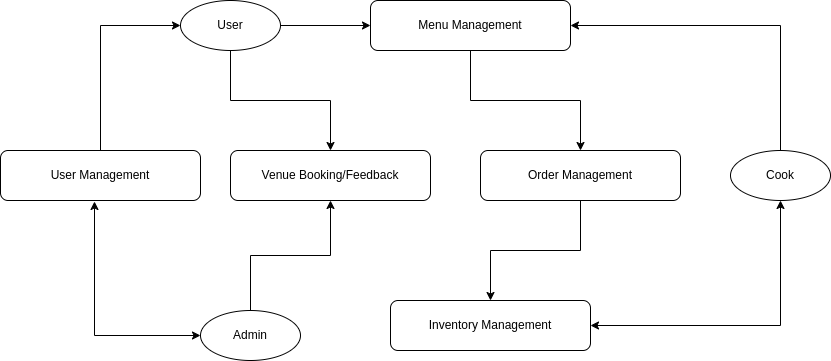

The diagram above was exported from draw.io. Its source (the exported page's mxGraphModel, read from the mxfile embedded in the PNG):
<mxGraphModel dx="2261" dy="792" grid="1" gridSize="10" guides="1" tooltips="1" connect="1" arrows="1" fold="1" page="1" pageScale="1" pageWidth="827" pageHeight="1169" math="0" shadow="0">
  <root>
    <mxCell id="0" />
    <mxCell id="1" parent="0" />
    <mxCell id="gG5xdHv-eepn5QMREOGy-21" style="edgeStyle=orthogonalEdgeStyle;rounded=0;orthogonalLoop=1;jettySize=auto;html=1;entryX=0;entryY=0.5;entryDx=0;entryDy=0;" edge="1" parent="1" source="2" target="6">
      <mxGeometry relative="1" as="geometry" />
    </mxCell>
    <mxCell id="gG5xdHv-eepn5QMREOGy-29" style="edgeStyle=orthogonalEdgeStyle;rounded=0;orthogonalLoop=1;jettySize=auto;html=1;" edge="1" parent="1" source="2" target="9">
      <mxGeometry relative="1" as="geometry" />
    </mxCell>
    <mxCell id="2" value="User" style="shape=ellipse;whiteSpace=wrap;html=1;" parent="1" vertex="1">
      <mxGeometry x="60" y="320" width="100" height="50" as="geometry" />
    </mxCell>
    <mxCell id="gG5xdHv-eepn5QMREOGy-30" style="edgeStyle=orthogonalEdgeStyle;rounded=0;orthogonalLoop=1;jettySize=auto;html=1;entryX=0.5;entryY=1;entryDx=0;entryDy=0;" edge="1" parent="1" source="3" target="9">
      <mxGeometry relative="1" as="geometry" />
    </mxCell>
    <mxCell id="3" value="Admin" style="shape=ellipse;whiteSpace=wrap;html=1;" parent="1" vertex="1">
      <mxGeometry x="80" y="630" width="100" height="50" as="geometry" />
    </mxCell>
    <mxCell id="gG5xdHv-eepn5QMREOGy-27" style="edgeStyle=orthogonalEdgeStyle;rounded=0;orthogonalLoop=1;jettySize=auto;html=1;entryX=1;entryY=0.5;entryDx=0;entryDy=0;" edge="1" parent="1" source="4" target="6">
      <mxGeometry relative="1" as="geometry">
        <Array as="points">
          <mxPoint x="660" y="345" />
        </Array>
      </mxGeometry>
    </mxCell>
    <mxCell id="4" value="Cook" style="shape=ellipse;whiteSpace=wrap;html=1;" parent="1" vertex="1">
      <mxGeometry x="610" y="470" width="100" height="50" as="geometry" />
    </mxCell>
    <mxCell id="gG5xdHv-eepn5QMREOGy-20" style="edgeStyle=orthogonalEdgeStyle;rounded=0;orthogonalLoop=1;jettySize=auto;html=1;entryX=0;entryY=0.5;entryDx=0;entryDy=0;" edge="1" parent="1" source="5" target="2">
      <mxGeometry relative="1" as="geometry" />
    </mxCell>
    <mxCell id="5" value="User Management" style="rounded=1;whiteSpace=wrap;html=1;" parent="1" vertex="1">
      <mxGeometry x="-120" y="470" width="200" height="50" as="geometry" />
    </mxCell>
    <mxCell id="gG5xdHv-eepn5QMREOGy-22" value="" style="edgeStyle=orthogonalEdgeStyle;rounded=0;orthogonalLoop=1;jettySize=auto;html=1;" edge="1" parent="1" source="6" target="7">
      <mxGeometry relative="1" as="geometry" />
    </mxCell>
    <mxCell id="6" value="Menu Management" style="rounded=1;whiteSpace=wrap;html=1;" parent="1" vertex="1">
      <mxGeometry x="250" y="320" width="200" height="50" as="geometry" />
    </mxCell>
    <mxCell id="gG5xdHv-eepn5QMREOGy-23" style="edgeStyle=orthogonalEdgeStyle;rounded=0;orthogonalLoop=1;jettySize=auto;html=1;" edge="1" parent="1" source="7" target="8">
      <mxGeometry relative="1" as="geometry" />
    </mxCell>
    <mxCell id="7" value="Order Management" style="rounded=1;whiteSpace=wrap;html=1;" parent="1" vertex="1">
      <mxGeometry x="360" y="470" width="200" height="50" as="geometry" />
    </mxCell>
    <mxCell id="8" value="Inventory Management" style="rounded=1;whiteSpace=wrap;html=1;" parent="1" vertex="1">
      <mxGeometry x="270" y="620" width="200" height="50" as="geometry" />
    </mxCell>
    <mxCell id="9" value="Venue Booking/Feedback" style="rounded=1;whiteSpace=wrap;html=1;" parent="1" vertex="1">
      <mxGeometry x="110" y="470" width="200" height="50" as="geometry" />
    </mxCell>
    <mxCell id="gG5xdHv-eepn5QMREOGy-26" value="" style="endArrow=classic;startArrow=classic;html=1;rounded=0;entryX=0;entryY=0.5;entryDx=0;entryDy=0;exitX=0.47;exitY=1.02;exitDx=0;exitDy=0;exitPerimeter=0;" edge="1" parent="1" source="5" target="3">
      <mxGeometry width="50" height="50" relative="1" as="geometry">
        <mxPoint x="-50" y="640" as="sourcePoint" />
        <mxPoint y="590" as="targetPoint" />
        <Array as="points">
          <mxPoint x="-26" y="655" />
        </Array>
      </mxGeometry>
    </mxCell>
    <mxCell id="gG5xdHv-eepn5QMREOGy-28" value="" style="endArrow=classic;startArrow=classic;html=1;rounded=0;entryX=0.5;entryY=1;entryDx=0;entryDy=0;exitX=1;exitY=0.5;exitDx=0;exitDy=0;" edge="1" parent="1" source="8" target="4">
      <mxGeometry width="50" height="50" relative="1" as="geometry">
        <mxPoint x="560" y="635" as="sourcePoint" />
        <mxPoint x="610" y="585" as="targetPoint" />
        <Array as="points">
          <mxPoint x="660" y="645" />
        </Array>
      </mxGeometry>
    </mxCell>
  </root>
</mxGraphModel>